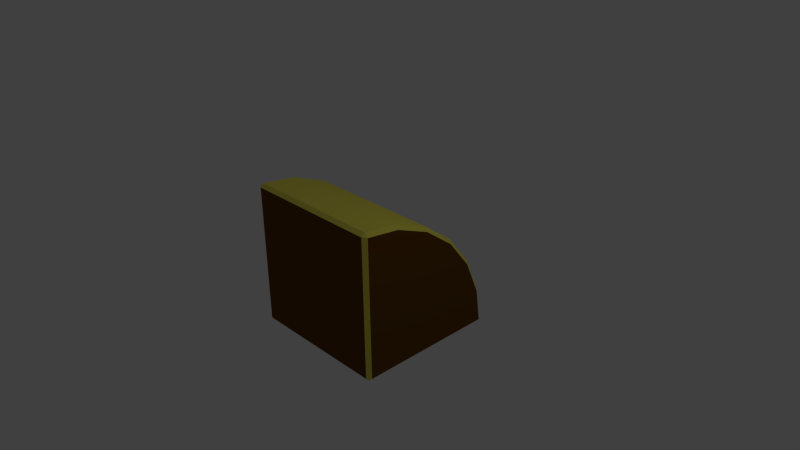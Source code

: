# Source: VeryPokatUgol.blend  (saved by Blender 2.73.0; exported with 4.5.12 LTS)
import bpy
from mathutils import Matrix  # noqa: F401  (used for matrix-valued properties, if any)

bpy.ops.wm.read_factory_settings(use_empty=True)
scene = bpy.context.scene
scene.name = 'Scene'

# ---- collections
col_collection_1 = bpy.data.collections.new('Collection 1'); scene.collection.children.link(col_collection_1)

# ---- materials (node trees are filled in below, after node groups)
mat_a = bpy.data.materials.new('a')
mat_a.alpha_threshold = 0.0
mat_a.use_transparent_shadow = False
mat_a.diffuse_color = (0.8, 0.7213, 0.1004, 1.0)
mat_a.roughness = 0.5
mat_a.line_color = (0.0, 0.0, 0.0, 1.0)
mat_b = bpy.data.materials.new('b')
mat_b.alpha_threshold = 0.0
mat_b.use_transparent_shadow = False
mat_b.diffuse_color = (0.1376, 0.0587, 0.006661, 1.0)
mat_b.roughness = 0.5

# ---- material node trees

# ---- world
world_world = bpy.data.worlds.new('World'); scene.world = world_world
world_world.color = (0.05088, 0.05088, 0.05088)
world_world.use_sun_shadow = False
world_world.sun_shadow_jitter_overblur = 0.0
world_world.cycles.sampling_method = 'MANUAL'
world_world.cycles.sample_map_resolution = 256

# ---- cameras
cam_camera = bpy.data.cameras.new('Camera')
cam_camera.clip_end = 100.0
cam_camera.lens = 35.0
cam_camera.sensor_width = 32.0
cam_camera.sensor_height = 18.0
cam_camera.ortho_scale = 7.314
cam_camera.dof.focus_distance = 0.0
cam_camera.dof.aperture_fstop = 128.0

# ---- lights
light_lamp = bpy.data.lights.new('Lamp', 'POINT')
light_lamp.transmission_factor = 0.0
light_lamp.cutoff_distance = 30.0
light_lamp.energy = 100.0
light_lamp.shadow_buffer_clip_start = 1.001
light_lamp.shadow_soft_size = 0.1
light_lamp.shadow_maximum_resolution = 0.006
light_lamp.use_absolute_resolution = True
light_lamp.cycles.use_multiple_importance_sampling = False

# ---- meshes
me_cube = bpy.data.meshes.new('Cube')
me_cube.from_pydata([(0.95, -1.0, -0.95), (0.95, -0.95, -1.0), (1.0, -0.95, -0.95), (-0.95, -0.95, -1.0), (-0.95, -1.0, -0.95), (-1.0, -0.95, -0.95), (-1.0, 0.943, -0.95), (-0.95, 0.9935, -0.9504), (-0.95, 0.95, -1.0), (0.95, -1.0, 0.95), (1.0, -0.95, 0.943), (0.95, -0.9504, 0.9935), (0.95, 0.95, -1.0), (0.95, 0.9935, -0.9504), (1.0, 0.943, -0.95), (0.95, 0.9319, -0.4824), (1.0, 0.8831, -0.4954), (0.95, 0.7321, -1.49e-09), (1.0, 0.6884, -0.02522), (0.95, 0.4142, 0.4142), (1.0, 0.3786, 0.3786), (0.95, -5.797e-07, 0.7321), (1.0, -0.02522, 0.6884), (0.95, -0.4824, 0.9319), (1.0, -0.4954, 0.8831), (-0.95, -1.0, 0.95), (-0.95, -0.9504, 0.9935), (-1.0, -0.95, 0.943), (-0.95, -0.4824, 0.9319), (-1.0, -0.4954, 0.8831), (-0.95, 4.321e-08, 0.7321), (-1.0, -0.02522, 0.6884), (-0.95, 0.4142, 0.4142), (-1.0, 0.3786, 0.3786), (-0.95, 0.7321, -5.811e-08), (-1.0, 0.6884, -0.02522), (-0.95, 0.9319, -0.4824), (-1.0, 0.8831, -0.4954), (1.0, -0.95, -0.95), (1.0, -0.95, -0.95), (1.0, -0.95, -0.95), (0.95, -1.0, -0.95), (0.95, -1.0, -0.95), (0.95, -1.0, -0.95), (0.95, -0.95, -1.0), (0.95, -0.95, -1.0), (0.95, -0.95, -1.0), (-1.0, -0.95, -0.95), (-1.0, -0.95, -0.95), (-1.0, -0.95, -0.95), (-0.95, -0.95, -1.0), (-0.95, -0.95, -1.0), (-0.95, -0.95, -1.0), (-0.95, -1.0, -0.95), (-0.95, -1.0, -0.95), (-0.95, -1.0, -0.95), (-0.95, 0.95, -1.0), (-0.95, 0.95, -1.0), (-0.95, 0.95, -1.0), (-1.0, 0.943, -0.95), (-1.0, 0.943, -0.95), (-1.0, 0.943, -0.95), (-0.95, 0.9935, -0.9504), (-0.95, 0.9935, -0.9504), (-0.95, 0.9935, -0.9504), (0.95, -0.9504, 0.9935), (0.95, -0.9504, 0.9935), (0.95, -0.9504, 0.9935), (0.95, -1.0, 0.95), (0.95, -1.0, 0.95), (0.95, -1.0, 0.95), (1.0, -0.95, 0.943), (1.0, -0.95, 0.943), (1.0, -0.95, 0.943), (1.0, 0.943, -0.95), (1.0, 0.943, -0.95), (1.0, 0.943, -0.95), (0.95, 0.95, -1.0), (0.95, 0.95, -1.0), (0.95, 0.95, -1.0), (0.95, 0.9935, -0.9504), (0.95, 0.9935, -0.9504), (0.95, 0.9935, -0.9504), (-1.0, -0.95, 0.943), (-1.0, -0.95, 0.943), (-1.0, -0.95, 0.943), (-0.95, -1.0, 0.95), (-0.95, -1.0, 0.95), (-0.95, -1.0, 0.95), (-0.95, -0.9504, 0.9935), (-0.95, -0.9504, 0.9935), (-0.95, -0.9504, 0.9935), (-1.0, 0.8831, -0.4954), (-0.95, 0.9319, -0.4824), (1.0, 0.8831, -0.4954), (0.95, 0.9319, -0.4824), (1.0, 0.6884, -0.02522), (0.95, 0.7321, -1.49e-09), (-1.0, 0.6884, -0.02522), (-0.95, 0.7321, -5.811e-08), (1.0, 0.3786, 0.3786), (0.95, 0.4142, 0.4142), (-1.0, 0.3786, 0.3786), (-0.95, 0.4142, 0.4142), (1.0, -0.02522, 0.6884), (0.95, -5.797e-07, 0.7321), (-1.0, -0.02522, 0.6884), (-0.95, 4.321e-08, 0.7321), (1.0, -0.4954, 0.8831), (0.95, -0.4824, 0.9319), (-1.0, -0.4954, 0.8831), (-0.95, -0.4824, 0.9319)], [], [(97, 99, 103, 101), (101, 103, 107, 105), (105, 107, 111, 109), (80, 62, 93, 95), (109, 111, 89, 65), (95, 93, 99, 97), (0, 1, 2), (3, 4, 5), (6, 7, 8), (9, 10, 11), (12, 13, 14), (25, 26, 27), (59, 37, 36, 63), (41, 53, 50, 44), (38, 71, 68, 42), (47, 60, 56, 51), (77, 57, 64, 81), (66, 90, 86, 69), (54, 87, 83, 48), (74, 39, 45, 78), (16, 75, 82, 15), (18, 16, 15, 17), (37, 35, 34, 36), (20, 18, 17, 19), (35, 33, 32, 34), (22, 20, 19, 21), (33, 31, 30, 32), (24, 22, 21, 23), (31, 29, 28, 30), (29, 84, 91, 28), (72, 24, 23, 67), (43, 70, 88, 55), (76, 94, 96, 100, 104, 108, 73, 40), (49, 85, 110, 106, 102, 98, 92, 61), (79, 46, 52, 58)])
me_cube.polygons.foreach_set('use_smooth', [1, 1, 1, 1, 1, 1, 0, 0, 0, 0, 0, 0, 1, 0, 0, 0, 0, 0, 0, 0, 1, 1, 1, 1, 1, 1, 1, 1, 1, 1, 1, 0, 0, 0, 0])
me_cube.polygons.foreach_set('material_index', [0, 0, 0, 0, 0, 0, 0, 0, 0, 0, 0, 0, 0, 0, 0, 0, 0, 0, 0, 0, 0, 0, 0, 0, 0, 0, 0, 0, 0, 0, 0, 1, 1, 1, 1])
_k = set([(15, 17), (15, 82), (17, 19), (19, 21), (21, 23), (23, 67), (28, 30), (28, 91), (30, 32), (32, 34), (34, 36), (36, 63), (62, 93), (65, 109), (80, 95), (89, 111), (93, 99), (95, 97), (97, 101), (99, 103), (101, 105), (103, 107), (105, 109), (107, 111)])
me_cube.attributes.new('sharp_edge', 'BOOLEAN', 'EDGE').data.foreach_set('value', [ (min(e.vertices), max(e.vertices)) in _k for e in me_cube.edges])
me_cube.materials.append(mat_a)
me_cube.materials.append(mat_b)
me_cube.use_remesh_preserve_volume = False
me_cube.use_remesh_preserve_attributes = False
me_cube.use_mirror_vertex_groups = False
me_cube.update()

# ---- objects
ob_cube = bpy.data.objects.new('Cube', me_cube)
ob_lamp = bpy.data.objects.new('Lamp', light_lamp)
ob_camera = bpy.data.objects.new('Camera', cam_camera)

# ---- transforms, parenting, visibility, modifiers, constraints
ob_cube.location = (0.0, 0.0, 0.0)
ob_cube.lock_location = (True, True, True)
ob_cube.lock_rotation = (True, True, True)
ob_cube.lock_rotations_4d = False
ob_cube.lock_scale = (True, True, True)
ob_cube.empty_display_type = 'ARROWS'
ob_cube.lineart.crease_threshold = 0.0
ob_lamp.location = (4.076, 1.005, 5.904)
ob_lamp.rotation_euler = (0.6503, 0.05522, 1.866)
ob_lamp.lock_rotations_4d = False
ob_lamp.empty_display_type = 'ARROWS'
ob_lamp.color = (0.0, 0.0, 0.0, 0.0)
ob_lamp.lineart.crease_threshold = 0.0
ob_camera.location = (7.481, -6.508, 5.344)
ob_camera.rotation_euler = (1.109, 0.01082, 0.8149)
ob_camera.lock_rotations_4d = False
ob_camera.empty_display_type = 'ARROWS'
ob_camera.color = (0.0, 0.0, 0.0, 0.0)
ob_camera.display_type = 'WIRE'
ob_camera.lineart.crease_threshold = 0.0

# ---- collection membership
col_collection_1.objects.link(ob_cube)
col_collection_1.objects.link(ob_lamp)
col_collection_1.objects.link(ob_camera)

# ---- scene / render settings (as saved in the file)
scene.camera = ob_camera
scene.frame_start = 1; scene.frame_end = 250; scene.frame_set(1)
scene.render.engine = 'BLENDER_EEVEE_NEXT'
scene.render.resolution_percentage = 50
scene.render.dither_intensity = 0.0
scene.cycles.use_denoising = False
scene.cycles.samples = 10
scene.cycles.sampling_pattern = 'TABULATED_SOBOL'
scene.cycles.light_sampling_threshold = 0.0
scene.cycles.use_adaptive_sampling = False
scene.cycles.use_light_tree = False
scene.cycles.blur_glossy = 0.0
scene.cycles.pixel_filter_type = 'GAUSSIAN'
scene.cycles.sample_clamp_indirect = 0.0
scene.view_settings.view_transform = 'Standard'
bpy.context.view_layer.update()
